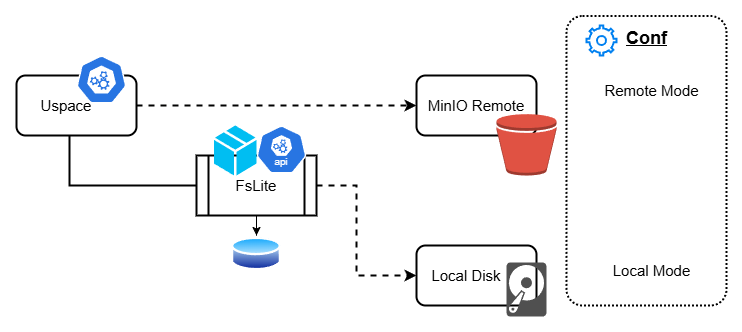

The diagram above was exported from draw.io. Its source (the exported page's mxGraphModel, read from the mxfile embedded in the PNG):
<mxGraphModel dx="1426" dy="783" grid="1" gridSize="10" guides="1" tooltips="1" connect="1" arrows="1" fold="1" page="1" pageScale="1" pageWidth="827" pageHeight="1169" math="0" shadow="0">
  <root>
    <mxCell id="0" />
    <mxCell id="1" parent="0" />
    <mxCell id="brW0aIdNVhZGRbDsg7eG-20" value="" style="rounded=1;arcSize=10;dashed=1;fillColor=none;gradientColor=none;dashPattern=1 1;strokeWidth=2;" vertex="1" parent="1">
      <mxGeometry x="630" y="210.5" width="160" height="289.5" as="geometry" />
    </mxCell>
    <mxCell id="brW0aIdNVhZGRbDsg7eG-1" value="Uspace" style="rounded=1;whiteSpace=wrap;html=1;strokeWidth=2;fontSize=15;spacingRight=20;" vertex="1" parent="1">
      <mxGeometry x="80" y="270" width="120" height="60" as="geometry" />
    </mxCell>
    <mxCell id="brW0aIdNVhZGRbDsg7eG-15" style="edgeStyle=orthogonalEdgeStyle;rounded=0;orthogonalLoop=1;jettySize=auto;html=1;" edge="1" parent="1" source="brW0aIdNVhZGRbDsg7eG-2" target="brW0aIdNVhZGRbDsg7eG-8">
      <mxGeometry relative="1" as="geometry" />
    </mxCell>
    <mxCell id="brW0aIdNVhZGRbDsg7eG-2" value="FsLite" style="shape=process;whiteSpace=wrap;html=1;backgroundOutline=1;strokeWidth=2;fontSize=15;" vertex="1" parent="1">
      <mxGeometry x="260" y="350" width="120" height="60" as="geometry" />
    </mxCell>
    <mxCell id="brW0aIdNVhZGRbDsg7eG-3" value="MinIO Remote" style="rounded=1;whiteSpace=wrap;html=1;strokeWidth=2;fontSize=15;" vertex="1" parent="1">
      <mxGeometry x="480" y="270" width="120" height="60" as="geometry" />
    </mxCell>
    <mxCell id="brW0aIdNVhZGRbDsg7eG-4" value="Local Disk" style="rounded=1;whiteSpace=wrap;html=1;strokeWidth=2;fontSize=15;spacingRight=20;" vertex="1" parent="1">
      <mxGeometry x="480" y="440" width="120" height="60" as="geometry" />
    </mxCell>
    <mxCell id="brW0aIdNVhZGRbDsg7eG-5" value="" style="aspect=fixed;sketch=0;html=1;dashed=0;whitespace=wrap;verticalLabelPosition=bottom;verticalAlign=top;fillColor=#2875E2;strokeColor=#ffffff;points=[[0.005,0.63,0],[0.1,0.2,0],[0.9,0.2,0],[0.5,0,0],[0.995,0.63,0],[0.72,0.99,0],[0.5,1,0],[0.28,0.99,0]];shape=mxgraph.kubernetes.icon2;prIcon=api" vertex="1" parent="1">
      <mxGeometry x="140" y="250" width="50" height="48" as="geometry" />
    </mxCell>
    <mxCell id="brW0aIdNVhZGRbDsg7eG-6" value="" style="aspect=fixed;sketch=0;html=1;dashed=0;whitespace=wrap;verticalLabelPosition=bottom;verticalAlign=top;fillColor=#2875E2;strokeColor=#ffffff;points=[[0.005,0.63,0],[0.1,0.2,0],[0.9,0.2,0],[0.5,0,0],[0.995,0.63,0],[0.72,0.99,0],[0.5,1,0],[0.28,0.99,0]];shape=mxgraph.kubernetes.icon2;kubernetesLabel=1;prIcon=api" vertex="1" parent="1">
      <mxGeometry x="320" y="320" width="50" height="48" as="geometry" />
    </mxCell>
    <mxCell id="brW0aIdNVhZGRbDsg7eG-7" value="" style="verticalLabelPosition=bottom;html=1;verticalAlign=top;align=center;strokeColor=none;fillColor=#00BEF2;shape=mxgraph.azure.cloud_service_package_file;" vertex="1" parent="1">
      <mxGeometry x="277.5" y="320" width="42.5" height="50" as="geometry" />
    </mxCell>
    <mxCell id="brW0aIdNVhZGRbDsg7eG-8" value="" style="image;aspect=fixed;perimeter=ellipsePerimeter;html=1;align=center;shadow=0;dashed=0;spacingTop=3;image=img/lib/active_directory/database.svg;" vertex="1" parent="1">
      <mxGeometry x="295" y="430" width="50" height="37" as="geometry" />
    </mxCell>
    <mxCell id="brW0aIdNVhZGRbDsg7eG-9" value="" style="html=1;labelBackgroundColor=#ffffff;startArrow=none;startFill=0;startSize=6;endArrow=classic;endFill=1;endSize=6;jettySize=auto;orthogonalLoop=1;strokeWidth=2;dashed=1;fontSize=14;rounded=0;exitX=1;exitY=0.5;exitDx=0;exitDy=0;entryX=0;entryY=0.5;entryDx=0;entryDy=0;" edge="1" parent="1" source="brW0aIdNVhZGRbDsg7eG-1" target="brW0aIdNVhZGRbDsg7eG-3">
      <mxGeometry width="60" height="60" relative="1" as="geometry">
        <mxPoint x="280" y="440" as="sourcePoint" />
        <mxPoint x="340" y="380" as="targetPoint" />
      </mxGeometry>
    </mxCell>
    <mxCell id="brW0aIdNVhZGRbDsg7eG-10" value="" style="html=1;labelBackgroundColor=#ffffff;startArrow=none;startFill=0;startSize=6;endArrow=classic;endFill=1;endSize=6;jettySize=auto;orthogonalLoop=1;strokeWidth=2;dashed=1;fontSize=14;rounded=0;entryX=0;entryY=0.5;entryDx=0;entryDy=0;exitX=1;exitY=0.5;exitDx=0;exitDy=0;" edge="1" parent="1" source="brW0aIdNVhZGRbDsg7eG-2" target="brW0aIdNVhZGRbDsg7eG-4">
      <mxGeometry width="60" height="60" relative="1" as="geometry">
        <mxPoint x="280" y="440" as="sourcePoint" />
        <mxPoint x="340" y="380" as="targetPoint" />
        <Array as="points">
          <mxPoint x="420" y="380" />
          <mxPoint x="420" y="470" />
        </Array>
      </mxGeometry>
    </mxCell>
    <mxCell id="brW0aIdNVhZGRbDsg7eG-12" value="" style="endArrow=none;html=1;rounded=0;exitX=0.442;exitY=1;exitDx=0;exitDy=0;exitPerimeter=0;entryX=0;entryY=0.5;entryDx=0;entryDy=0;strokeWidth=2;" edge="1" parent="1" source="brW0aIdNVhZGRbDsg7eG-1" target="brW0aIdNVhZGRbDsg7eG-2">
      <mxGeometry width="50" height="50" relative="1" as="geometry">
        <mxPoint x="290" y="440" as="sourcePoint" />
        <mxPoint x="340" y="390" as="targetPoint" />
        <Array as="points">
          <mxPoint x="133" y="380" />
        </Array>
      </mxGeometry>
    </mxCell>
    <mxCell id="brW0aIdNVhZGRbDsg7eG-14" value="" style="sketch=0;pointerEvents=1;shadow=0;dashed=0;html=1;strokeColor=none;fillColor=#505050;labelPosition=center;verticalLabelPosition=bottom;verticalAlign=top;outlineConnect=0;align=center;shape=mxgraph.office.devices.hard_disk;" vertex="1" parent="1">
      <mxGeometry x="570" y="457" width="40" height="54" as="geometry" />
    </mxCell>
    <mxCell id="brW0aIdNVhZGRbDsg7eG-13" value="" style="outlineConnect=0;dashed=0;verticalLabelPosition=bottom;verticalAlign=top;align=center;html=1;shape=mxgraph.aws3.bucket;fillColor=#E05243;gradientColor=none;" vertex="1" parent="1">
      <mxGeometry x="560" y="308.5" width="60" height="61.5" as="geometry" />
    </mxCell>
    <mxCell id="brW0aIdNVhZGRbDsg7eG-16" value="Remote Mode" style="text;html=1;align=center;verticalAlign=middle;resizable=0;points=[];autosize=1;strokeColor=none;fillColor=none;fontSize=15;" vertex="1" parent="1">
      <mxGeometry x="655" y="270" width="120" height="30" as="geometry" />
    </mxCell>
    <mxCell id="brW0aIdNVhZGRbDsg7eG-17" value="Local Mode" style="text;html=1;align=center;verticalAlign=middle;resizable=0;points=[];autosize=1;strokeColor=none;fillColor=none;fontSize=15;" vertex="1" parent="1">
      <mxGeometry x="665" y="450" width="100" height="30" as="geometry" />
    </mxCell>
    <mxCell id="brW0aIdNVhZGRbDsg7eG-18" value="" style="html=1;verticalLabelPosition=bottom;align=center;labelBackgroundColor=#ffffff;verticalAlign=top;strokeWidth=2;strokeColor=#0080F0;shadow=0;dashed=0;shape=mxgraph.ios7.icons.settings;" vertex="1" parent="1">
      <mxGeometry x="650" y="220" width="30" height="30" as="geometry" />
    </mxCell>
    <mxCell id="brW0aIdNVhZGRbDsg7eG-19" value="Conf" style="text;html=1;align=center;verticalAlign=middle;resizable=0;points=[];autosize=1;strokeColor=none;fillColor=none;fontSize=18;fontStyle=5" vertex="1" parent="1">
      <mxGeometry x="680" y="213" width="60" height="40" as="geometry" />
    </mxCell>
  </root>
</mxGraphModel>